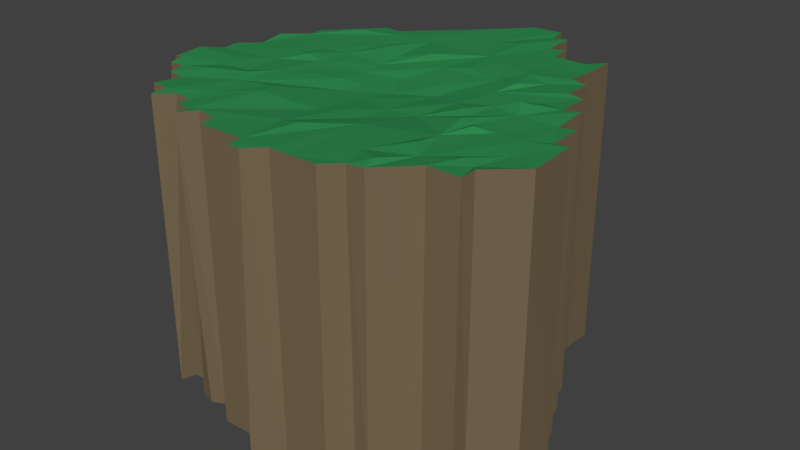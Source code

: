 # Source: diamondIsland.blend  (saved by Blender 2.79.0; exported with 4.5.12 LTS)
import bpy
from mathutils import Matrix  # noqa: F401  (used for matrix-valued properties, if any)

bpy.ops.wm.read_factory_settings(use_empty=True)
scene = bpy.context.scene
scene.name = 'Scene'

# ---- collections
col_collection_1 = bpy.data.collections.new('Collection 1'); scene.collection.children.link(col_collection_1)

# ---- materials (node trees are filled in below, after node groups)
mat_material_001 = bpy.data.materials.new('Material.001')
mat_material_001.alpha_threshold = 0.0
mat_material_001.use_transparent_shadow = False
mat_material_001.diffuse_color = (0.02917, 0.2529, 0.07791, 1.0)
mat_material_001.roughness = 0.5
mat_material_001.specular_intensity = 0.0
mat_material_002 = bpy.data.materials.new('Material.002')
mat_material_002.alpha_threshold = 0.0
mat_material_002.use_transparent_shadow = False
mat_material_002.diffuse_color = (0.1845, 0.1376, 0.07886, 1.0)
mat_material_002.roughness = 0.5
mat_material_002.specular_intensity = 0.0

# ---- material node trees

# ---- world
world_world = bpy.data.worlds.new('World'); scene.world = world_world
world_world.color = (0.05088, 0.05088, 0.05088)
world_world.use_sun_shadow = False
world_world.sun_shadow_jitter_overblur = 0.0
world_world.cycles.sampling_method = 'MANUAL'

# ---- meshes
me_plane_002 = bpy.data.meshes.new('Plane.002')
me_plane_002.from_pydata([(0.4218, 5.875, 0.08583), (-5.0, 4.999, 0.0008351), (-7.447, 0.5995, 0.08246), (4.299, -4.349, 0.07795), (-5.934, 3.952, 0.01716), (-1.211, -6.206, 0.1009), (-6.372, -1.05, 0.07196), (-1.765, -1.13, 0.03639), (0.01842, 1.648, -0.05222), (3.081, -5.565, 0.06356), (3.675, 5.556, 0.05557), (1.775, 6.3, -0.05589), (-3.756, -5.567, 0.1017), (-1.832, -3.883, 0.08978), (-8.767, -2.517, -0.01682), (-7.469, -3.719, 0.0307), (-5.419, -2.504, 0.01666), (1.197, 8.071, 0.04916), (-3.738, 1.917, -0.05646), (-1.479, 4.615, 0.1063), (-7.453, 1.81, 0.0348), (-6.167, 2.349, 0.02511), (3.869, -3.368, 0.01825), (1.641, -3.429, 0.05412), (-0.1244, 0.4006, 0.04488), (-4.928, -4.974, 0.06491), (4.369, -7.39e-05, -0.0129), (5.543, -4.308, 0.07326), (5.595, 0.5949, 0.09045), (-4.645, 4.056, 0.09658), (-0.625, 5.0, -0.05284), (-4.356, -0.9865, 0.08815), (2.883, 3.464, 0.1083), (0.5798, 8.08, 0.06006), (-1.696, -2.408, 0.1145), (1.875, 0.0, -0.06769), (2.516, -5.535, 0.09181), (5.01, 3.085, -0.0007913), (-4.787, 2.01, 0.04283), (-2.259, 5.526, 0.09917), (1.839, 6.839, 0.03557), (-6.822, -4.937, 0.05907), (-8.088, -3.077, 0.0003918), (-8.068, -0.6466, 0.07226), (-7.47, -3.095, 0.09045), (-1.689, 7.577, 0.07618), (-1.903, 3.411, -0.01866), (2.726, -2.923, 0.03345), (0.1579, -2.629, 0.1192), (-4.384, -1.909, 0.1063), (-8.059, -0.0274, 0.05813), (0.5572, 8.679, 0.08844), (-3.434, -3.306, -0.02442), (-2.51, 0.573, 0.02822), (-6.814, 3.106, 0.07443), (3.2, -0.4932, 0.08097), (4.962, 1.826, 0.08159), (4.309, 4.286, 0.09466), (-0.1993, -0.8915, 0.09912), (-4.387, 0.4662, 11.35), (3.74, -1.091, 0.1134), (-4.328, 4.969, 0.0629), (-6.035, -5.005, 0.077), (-4.942, -5.567, 0.05773), (-2.579, -3.269, 0.0521), (-8.095, -2.47, 0.09045), (-6.868, -2.022, 0.09333), (1.688, 4.051, 0.06967), (-5.754, 1.572, 0.07447), (-6.879, 2.379, 0.07089), (4.307, -2.357, 0.07971), (1.379, -5.37, 0.108), (6.814, -2.448, 0.0575), (1.595, -2.224, 0.09232), (3.107, 2.22, 0.06181), (4.272, 1.896, 0.00591), (-4.021, -2.792, 0.08252), (-0.6532, 1.963, 0.0727), (-2.003, 2.029, 0.1053), (4.194, 0.6024, 0.06809), (2.622, 0.4928, 0.09448), (3.75, 3.125, -0.05231), (4.356, 3.084, 0.1121), (-0.6158, -4.653, 0.02707), (1.557, -1.146, 0.08135), (5.59, -3.694, 0.09544), (6.838, -0.6644, 0.03235), (1.776, -6.186, 0.009168), (5.59, 1.848, 0.03245), (-3.106, 2.472, 0.07991), (-0.6258, 8.672, -0.004408), (-1.426, 6.175, 0.01093), (0.08307, 4.306, 0.1084), (1.536, 4.751, 0.007858), (0.8612, 2.24, 0.09224), (3.723, 6.81, 0.04573), (2.945, 6.15, 0.0775), (1.231, 6.856, 0.05788), (-6.813, -3.719, 0.09413), (-8.656, -1.287, 0.08512), (-0.9035, -2.778, 0.01395), (-3.094, -5.605, 0.0967), (-3.055, -6.172, 0.05479), (-1.073, -6.871, 0.06274), (-4.299, -5.775, 0.05636), (-6.101, -3.978, 0.06966), (-6.218, -5.548, 0.05469), (3.737, 4.362, 0.03997), (-0.5485, 5.779, 0.09965), (-4.801, 0.9198, 0.08195), (6.184, 0.5647, 0.05414), (0.0216, -6.224, 0.02419), (3.832, -1.849, -0.05583), (6.228, -0.6732, 0.08168), (5.204, -1.483, 0.06205), (0.625, -1.25, -0.003657), (1.26, 0.05171, 0.09741), (-2.371, -0.725, 0.09465), (2.501, 2.739, 11.46), (4.963, 1.805, 11.42), (-8.063, -2.555, 11.55), (-4.979, -4.943, 11.33), (-0.6399, -4.377, 11.46), (-4.026, 4.463, 11.4), (-6.914, -1.201, 11.41), (-1.207, -6.218, 11.38), (0.233, 6.547, 11.44), (6.185, -0.619, 11.38), (0.3274, 1.753, 11.22), (3.749, -1.25, 11.51), (3.109, -5.542, 11.42), (3.683, 5.219, 11.38), (1.2, 6.856, 11.36), (-6.217, -4.902, 11.42), (-1.305, -4.323, 11.36), (-8.693, -2.438, 11.36), (-7.442, -3.692, 11.39), (1.202, 8.086, 11.42), (-0.6271, 8.667, 11.38), (-2.595, 2.755, 11.32), (-7.464, 1.654, 11.46), (3.155, -2.167, 11.34), (5.358, -3.396, 11.35), (0.6868, -2.991, 11.32), (1.769, 0.5523, 11.25), (3.748, 1.25, 11.55), (-2.647, -0.1342, 11.25), (0.5518, 0.857, 11.08), (-4.998, 4.928, 11.4), (5.561, -4.296, 11.4), (5.605, 0.5812, 11.36), (1.858, 6.207, 11.37), (-5.699, -0.2811, 11.34), (3.199, 3.684, 11.34), (-1.327, -2.796, 11.24), (-1.853, 0.2304, 11.11), (2.492, 0.003995, 11.4), (0.05843, -2.449, 11.19), (3.006, -5.0, 11.51), (4.952, 3.08, 11.39), (1.869, 6.869, 11.44), (-6.856, -4.911, 11.46), (-8.114, -3.114, 11.44), (-3.092, -5.598, 11.36), (-8.065, -0.6437, 11.37), (-7.498, -3.123, 11.44), (-5.172, -2.076, 11.46), (1.623, 2.958, 11.32), (-2.62, 4.63, 11.38), (2.093, -4.484, 11.36), (2.292, 1.962, 11.34), (-8.053, -0.02971, 11.39), (0.5518, 8.683, 11.41), (-3.584, -3.119, 11.45), (-6.787, 3.137, 11.37), (2.811, -0.34, 11.31), (4.853, -3.285, 11.45), (-3.928, 3.202, 11.36), (4.328, 4.31, 11.39), (-0.02895, -6.201, 11.4), (-1.15, -0.913, 11.11), (-0.8113, 0.2398, 11.02), (-4.999, 0.6249, 11.48), (-4.383, 4.931, 11.38), (-5.648, -4.945, 11.37), (-4.721, -3.859, 11.38), (-4.942, -5.567, 11.39), (-6.687, -1.957, 11.35), (0.5949, 8.095, 11.36), (0.1547, 3.243, 11.36), (-0.8, 6.336, 11.35), (-7.421, 0.6699, 11.36), (-6.766, 2.59, 11.37), (2.443, -5.579, 11.37), (6.817, -2.481, 11.4), (1.408, -1.009, 11.15), (4.074, 2.001, 11.35), (-3.641, -2.468, 11.4), (-4.692, -1.042, 11.38), (-2.135, -0.7325, 11.12), (0.04672, 4.808, 11.36), (-0.7048, 2.843, 11.27), (-1.346, 1.395, 11.09), (-2.654, 1.03, 11.19), (-2.653, 1.873, 11.22), (4.083, 0.5805, 11.36), (3.012, 0.9186, 11.34), (4.352, 3.135, 11.44), (3.465, -0.8944, 11.37), (2.973, -0.8237, 11.45), (5.638, -3.747, 11.47), (6.802, -0.7249, 11.47), (5.743, -2.118, 11.34), (3.125, -3.125, 11.45), (4.375, -4.375, 11.45), (3.636, -3.823, 11.34), (1.851, -6.192, 11.4), (5.623, 1.821, 11.5), (-5.493, 3.874, 11.49), (-1.577, 3.519, 11.44), (-3.088, 3.537, 11.47), (-2.329, 5.987, 11.39), (-2.243, 7.021, 11.37), (1.022, 4.443, 11.38), (2.223, 3.9, 11.41), (3.148, 6.195, 11.37), (3.723, 6.775, 11.4), (-5.648, -1.755, 11.34), (-6.383, -2.651, 11.48), (-6.84, -3.739, 11.35), (-8.671, -1.302, 11.43), (-0.5935, -2.066, 11.24), (-3.063, -6.186, 11.36), (-1.192, -6.817, 11.39), (-0.6519, -6.81, 11.39), (-3.745, -5.638, 11.47), (-4.343, -6.173, 11.4), (-4.311, -5.589, 11.37), (-4.974, -2.692, 11.38), (-6.218, -5.548, 11.4), (3.696, 4.375, 11.43), (-4.131, 1.899, 11.32), (-5.175, 1.576, 11.37), (6.244, 0.6185, 11.44), (0.7288, -6.186, 11.37), (4.417, -1.022, 11.37), (5.435, -1.044, 11.4), (0.2612, -1.16, 11.15)], [], [(26, 110, 60), (26, 28, 110), (31, 6, 109), (42, 65, 66), (2, 43, 50), (33, 45, 51), (68, 29, 38), (68, 21, 29), (80, 55, 84), (94, 32, 74), (34, 52, 76), (52, 25, 76), (55, 79, 26), (74, 82, 75), (55, 60, 73), (55, 73, 84), (55, 26, 60), (3, 85, 27), (70, 22, 47), (56, 88, 79), (21, 69, 54), (46, 19, 92), (39, 45, 91), (39, 61, 45), (67, 92, 93), (94, 67, 32), (116, 24, 94), (11, 0, 97), (16, 66, 49), (15, 44, 98), (13, 100, 48), (13, 48, 83), (7, 58, 34), (83, 5, 101), (52, 64, 25), (62, 41, 105), (57, 32, 107), (19, 39, 91), (19, 91, 108), (109, 18, 89), (6, 68, 109), (109, 68, 38), (114, 112, 60), (58, 115, 48), (117, 53, 78), (117, 78, 24), (34, 76, 7), (24, 78, 77), (24, 77, 8), (116, 74, 80), (116, 80, 35), (115, 84, 48), (116, 84, 115), (116, 115, 58), (35, 80, 84), (35, 84, 116), (114, 113, 3), (112, 70, 47), (112, 47, 60), (114, 3, 70), (114, 70, 112), (71, 87, 111), (71, 36, 87), (6, 2, 68), (109, 38, 18), (32, 67, 10), (10, 67, 93), (107, 32, 10), (10, 93, 96), (6, 43, 2), (66, 43, 6), (64, 13, 12), (25, 64, 12), (52, 34, 64), (12, 13, 101), (103, 5, 111), (5, 102, 101), (100, 58, 48), (58, 100, 34), (100, 13, 34), (34, 13, 64), (98, 16, 105), (44, 42, 66), (44, 66, 98), (98, 66, 16), (66, 6, 49), (49, 6, 31), (0, 108, 33), (97, 0, 17), (0, 33, 17), (92, 0, 96), (96, 0, 11), (96, 95, 10), (94, 8, 77), (94, 24, 8), (94, 77, 67), (67, 77, 78), (67, 78, 92), (29, 61, 39), (91, 45, 108), (108, 45, 33), (89, 29, 39), (29, 1, 61), (89, 19, 46), (89, 46, 78), (89, 39, 19), (19, 30, 92), (92, 30, 0), (69, 21, 68), (29, 4, 1), (54, 4, 29), (88, 28, 79), (79, 28, 26), (3, 9, 36), (3, 36, 22), (22, 23, 47), (22, 36, 71), (22, 71, 23), (23, 71, 5), (72, 85, 113), (72, 113, 86), (84, 73, 48), (60, 47, 73), (73, 23, 5), (73, 5, 83), (73, 47, 23), (57, 82, 81), (81, 82, 74), (75, 56, 80), (75, 80, 74), (82, 37, 75), (75, 37, 56), (78, 109, 89), (188, 137, 17, 33), (109, 78, 31), (78, 46, 92), (76, 105, 16), (76, 16, 49), (76, 25, 105), (49, 31, 117), (49, 117, 76), (76, 117, 7), (117, 31, 53), (53, 31, 78), (80, 56, 79), (80, 79, 55), (32, 57, 81), (32, 81, 74), (48, 73, 83), (113, 85, 3), (70, 3, 22), (21, 54, 29), (2, 20, 69), (2, 69, 68), (38, 89, 18), (38, 29, 89), (45, 90, 51), (74, 116, 94), (93, 92, 96), (40, 11, 97), (41, 98, 105), (65, 14, 99), (65, 99, 66), (66, 99, 43), (13, 83, 101), (25, 12, 104), (25, 104, 63), (62, 105, 25), (30, 19, 108), (30, 108, 0), (5, 71, 111), (110, 113, 60), (60, 113, 114), (147, 181, 180), (24, 116, 58), (58, 7, 117), (58, 117, 24), (143, 179, 244), (59, 182, 152), (121, 185, 184), (121, 186, 237), (163, 232, 134), (118, 167, 170), (168, 221, 123), (168, 190, 221), (164, 191, 171), (242, 177, 192), (212, 215, 176), (156, 195, 175), (118, 170, 153), (156, 175, 206), (146, 155, 203), (154, 197, 173), (154, 199, 197), (146, 198, 238), (121, 173, 185), (197, 238, 185), (203, 201, 204), (203, 202, 201), (145, 119, 196), (145, 205, 119), (170, 196, 159), (170, 159, 207), (205, 209, 208), (209, 141, 208), (142, 210, 194), (142, 149, 210), (143, 244, 169), (142, 214, 149), (142, 176, 214), (139, 219, 168), (177, 220, 168), (241, 139, 220), (177, 168, 123), (123, 221, 183), (228, 227, 187), (136, 228, 165), (136, 229, 228), (135, 124, 230), (180, 154, 231), (125, 233, 179), (237, 235, 163), (121, 237, 173), (178, 240, 153), (200, 190, 168), (59, 204, 241), (144, 195, 156), (144, 247, 195), (180, 199, 154), (181, 155, 199), (155, 146, 199), (180, 181, 199), (155, 181, 202), (181, 128, 202), (247, 157, 195), (246, 212, 211), (127, 246, 211), (245, 129, 141), (246, 215, 212), (246, 245, 215), (245, 141, 215), (169, 193, 158), (169, 244, 193), (152, 242, 164), (241, 204, 139), (242, 241, 177), (240, 131, 224), (131, 223, 224), (153, 240, 224), (153, 224, 118), (133, 238, 229), (133, 185, 238), (133, 229, 161), (152, 164, 124), (124, 135, 187), (237, 134, 154), (237, 163, 134), (173, 237, 154), (235, 237, 236), (179, 233, 234), (125, 179, 143), (231, 157, 247), (180, 247, 147), (180, 231, 247), (154, 134, 231), (122, 125, 143), (134, 125, 122), (231, 134, 157), (134, 122, 157), (230, 124, 164), (165, 120, 162), (229, 166, 228), (229, 238, 166), (165, 187, 120), (165, 228, 187), (227, 152, 124), (227, 198, 152), (198, 59, 152), (187, 227, 124), (132, 137, 126), (151, 132, 200), (132, 126, 200), (126, 188, 190), (126, 137, 188), (188, 172, 190), (151, 160, 132), (167, 201, 128), (147, 167, 128), (167, 224, 223), (167, 189, 201), (167, 223, 189), (223, 200, 189), (223, 151, 200), (183, 221, 222), (222, 190, 138), (222, 221, 190), (218, 183, 148), (218, 123, 183), (177, 241, 220), (220, 139, 168), (168, 219, 200), (191, 242, 192), (140, 191, 192), (218, 148, 174), (192, 218, 174), (192, 123, 218), (217, 205, 150), (215, 158, 130), (215, 169, 158), (214, 215, 130), (214, 176, 215), (213, 141, 169), (215, 213, 169), (215, 141, 213), (194, 212, 142), (194, 211, 212), (208, 141, 129), (205, 245, 150), (205, 208, 245), (208, 129, 245), (195, 157, 143), (141, 195, 143), (141, 209, 195), (144, 156, 206), (196, 206, 145), (196, 170, 206), (170, 144, 206), (159, 196, 119), (119, 205, 217), (203, 204, 59), (198, 203, 59), (202, 128, 201), (204, 200, 219), (204, 201, 200), (201, 189, 200), (204, 219, 139), (173, 197, 185), (238, 199, 146), (238, 197, 199), (238, 198, 166), (203, 155, 202), (146, 203, 198), (206, 205, 145), (206, 175, 205), (153, 207, 178), (153, 170, 207), (157, 122, 143), (175, 195, 209), (175, 209, 205), (212, 176, 142), (141, 143, 169), (193, 244, 216), (158, 193, 130), (177, 123, 192), (164, 242, 191), (190, 172, 138), (118, 224, 167), (170, 167, 147), (131, 225, 151), (131, 226, 225), (223, 131, 151), (166, 227, 228), (166, 198, 227), (120, 187, 135), (134, 232, 125), (184, 185, 133), (184, 133, 239), (200, 126, 190), (182, 241, 242), (182, 59, 241), (152, 182, 242), (150, 127, 243), (150, 245, 246), (150, 246, 127), (147, 144, 170), (147, 247, 144), (147, 128, 181), (87, 216, 244), (5, 125, 102), (54, 174, 4), (95, 226, 10), (87, 244, 111), (4, 174, 148), (37, 159, 119), (61, 222, 45), (72, 194, 210), (4, 148, 1), (111, 244, 179), (10, 226, 131), (104, 236, 237), (240, 107, 10, 131), (232, 163, 101, 102), (150, 243, 110, 28), (188, 33, 51, 172), (163, 235, 12, 101), (222, 138, 90, 45), (96, 151, 225), (194, 72, 86, 211), (151, 11, 40, 160), (102, 125, 232), (132, 160, 40, 97), (103, 234, 233), (149, 27, 85, 210), (237, 186, 63, 104), (149, 214, 3, 27), (233, 125, 5, 103), (234, 103, 111, 179), (85, 72, 210), (148, 183, 61, 1), (229, 98, 41, 161), (140, 20, 2, 191), (225, 226, 95, 96), (171, 50, 43, 164), (110, 243, 127), (192, 69, 20, 140), (216, 87, 36, 193), (121, 184, 62, 25), (159, 37, 82, 207), (96, 11, 151), (61, 183, 222), (121, 25, 63, 186), (113, 110, 127), (162, 120, 65, 42), (161, 41, 62, 133), (56, 37, 119), (136, 15, 98, 229), (137, 132, 97, 17), (193, 36, 9, 130), (184, 239, 106, 62), (217, 88, 56, 119), (178, 207, 82, 57), (240, 178, 57, 107), (135, 230, 99, 14), (192, 174, 54, 69), (211, 86, 113, 127), (138, 172, 51, 90), (135, 14, 65, 120), (162, 42, 44, 165), (230, 164, 43, 99), (150, 28, 88, 217), (133, 62, 106, 239), (136, 165, 44, 15), (236, 104, 12, 235), (171, 191, 2, 50), (130, 9, 3, 214)])
me_plane_002.polygons.foreach_set('material_index', [0, 0, 0, 0, 0, 0, 0, 0, 0, 0, 0, 0, 0, 0, 0, 0, 0, 0, 0, 0, 0, 0, 0, 0, 0, 0, 0, 0, 0, 0, 0, 0, 0, 0, 0, 0, 0, 0, 0, 0, 0, 0, 0, 0, 0, 0, 0, 0, 0, 0, 0, 0, 0, 0, 0, 0, 0, 0, 0, 0, 0, 0, 0, 0, 0, 0, 0, 0, 0, 0, 0, 0, 0, 0, 0, 0, 0, 0, 0, 0, 0, 0, 0, 0, 0, 0, 0, 0, 0, 0, 0, 0, 0, 0, 0, 0, 0, 0, 0, 0, 0, 0, 0, 0, 0, 0, 0, 0, 0, 0, 0, 0, 0, 0, 0, 0, 0, 0, 0, 0, 0, 0, 0, 0, 0, 0, 0, 0, 0, 0, 0, 0, 0, 1, 0, 0, 0, 0, 0, 0, 0, 0, 0, 0, 0, 0, 0, 0, 0, 0, 0, 0, 0, 0, 0, 0, 0, 0, 0, 0, 0, 0, 0, 0, 0, 0, 0, 0, 0, 0, 0, 0, 0, 0, 0, 0, 0, 0, 0, 0, 0, 0, 0, 0, 0, 0, 0, 0, 0, 0, 0, 0, 0, 0, 0, 0, 0, 0, 0, 0, 0, 0, 0, 0, 0, 0, 0, 0, 0, 0, 0, 0, 0, 0, 0, 0, 0, 0, 0, 0, 0, 0, 0, 0, 0, 0, 0, 0, 0, 0, 0, 0, 0, 0, 0, 0, 0, 0, 0, 0, 0, 0, 0, 0, 0, 0, 0, 0, 0, 0, 0, 0, 0, 0, 0, 0, 0, 0, 0, 0, 0, 0, 0, 0, 0, 0, 0, 0, 0, 0, 0, 0, 0, 0, 0, 0, 0, 0, 0, 0, 0, 0, 0, 0, 0, 0, 0, 0, 0, 0, 0, 0, 0, 0, 0, 0, 0, 0, 0, 0, 0, 0, 0, 0, 0, 0, 0, 0, 0, 0, 0, 0, 0, 0, 0, 0, 0, 0, 0, 0, 0, 0, 0, 0, 0, 0, 0, 0, 0, 0, 0, 0, 0, 0, 0, 0, 0, 0, 0, 0, 0, 0, 0, 0, 0, 0, 0, 0, 0, 0, 0, 0, 0, 0, 0, 0, 0, 0, 0, 0, 0, 0, 0, 0, 0, 0, 0, 0, 0, 0, 0, 0, 0, 0, 0, 0, 0, 1, 1, 1, 1, 1, 1, 1, 1, 1, 1, 1, 1, 1, 1, 1, 1, 1, 1, 1, 1, 1, 1, 1, 1, 1, 1, 1, 1, 1, 1, 1, 1, 1, 1, 1, 1, 1, 1, 1, 1, 1, 1, 1, 1, 1, 1, 1, 1, 1, 1, 1, 1, 1, 1, 1, 1, 1, 1, 1, 1, 1, 1, 1, 1, 1, 1, 1, 1])
me_plane_002.materials.append(mat_material_001)
me_plane_002.materials.append(mat_material_002)
me_plane_002.use_remesh_preserve_volume = False
me_plane_002.use_remesh_preserve_attributes = False
me_plane_002.use_mirror_vertex_groups = False
me_plane_002.update()

# ---- objects
ob_diamondisland = bpy.data.objects.new('diamondIsland', me_plane_002)

# ---- transforms, parenting, visibility, modifiers, constraints
ob_diamondisland.location = (0.0, 0.0, 0.0)
ob_diamondisland.lineart.crease_threshold = 0.0

# ---- collection membership
col_collection_1.objects.link(ob_diamondisland)

# ---- scene / render settings (as saved in the file)
scene.frame_start = 1; scene.frame_end = 250; scene.frame_set(1)
scene.render.engine = 'BLENDER_EEVEE_NEXT'
scene.render.resolution_percentage = 50
scene.render.dither_intensity = 0.0
scene.cycles.use_denoising = False
scene.cycles.samples = 128
scene.cycles.sampling_pattern = 'TABULATED_SOBOL'
scene.cycles.use_adaptive_sampling = False
scene.cycles.use_light_tree = False
scene.cycles.blur_glossy = 0.0
scene.cycles.sample_clamp_indirect = 0.0
scene.view_settings.view_transform = 'Standard'
bpy.context.view_layer.update()

# ---- added for rendering (the .blend has no active camera and no usable light): camera, sun
cam_auto = bpy.data.cameras.new('AutoCamera')
cam_auto.lens = 50.0
cam_auto.sensor_width = 36.0
cam_auto.clip_end = 1000.0
ob_auto_camera = bpy.data.objects.new('AutoCamera', cam_auto)
scene.collection.objects.link(ob_auto_camera)
ob_auto_camera.location = (22.0808, -26.7481, 24.1776)
ob_auto_camera.rotation_euler = (1.09748, -7.21219e-08, 0.694738)
scene.camera = ob_auto_camera
light_auto_sun = bpy.data.lights.new('AutoSun', 'SUN')
light_auto_sun.energy = 3.0
light_auto_sun.angle = 0.0523599
ob_auto_sun = bpy.data.objects.new('AutoSun', light_auto_sun)
scene.collection.objects.link(ob_auto_sun)
ob_auto_sun.rotation_euler = (0.872665, 0.174533, 0.523599)
bpy.context.view_layer.update()
